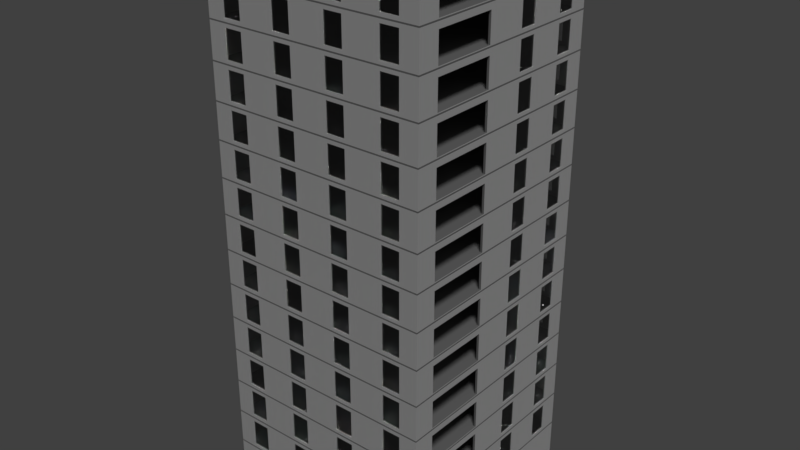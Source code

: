 # Source: simple-block-of-flats.blend  (saved by Blender 2.78.0; exported with 4.5.12 LTS)
import bpy
from mathutils import Matrix  # noqa: F401  (used for matrix-valued properties, if any)

bpy.ops.wm.read_factory_settings(use_empty=True)
scene = bpy.context.scene
scene.name = 'Build Scene'

# ---- collections
col_collection_1 = bpy.data.collections.new('Collection 1'); scene.collection.children.link(col_collection_1)

# ---- materials (node trees are filled in below, after node groups)
mat_wallmaterial_001 = bpy.data.materials.new('WallMaterial.001')
mat_wallmaterial_001.alpha_threshold = 0.0
mat_wallmaterial_001.roughness = 0.5
mat_wallmaterial_001.line_color = (0.0, 0.0, 0.0, 1.0)
mat_floormaterial_002 = bpy.data.materials.new('FloorMaterial.002')
mat_floormaterial_002.alpha_threshold = 0.0
mat_floormaterial_002.diffuse_color = (0.3814, 0.3814, 0.3814, 1.0)
mat_floormaterial_002.roughness = 0.5
mat_floormaterial_003 = bpy.data.materials.new('FloorMaterial.003')
mat_floormaterial_003.alpha_threshold = 0.0
mat_floormaterial_003.diffuse_color = (0.3814, 0.3814, 0.3814, 1.0)
mat_floormaterial_003.roughness = 0.5
mat_glass_001 = bpy.data.materials.new('Glass.001')
mat_glass_001.alpha_threshold = 0.0
mat_glass_001.roughness = 0.5

# ---- material node trees
mat_floormaterial_002.use_nodes = True; mat_floormaterial_002.node_tree.nodes.clear()
_N = mat_floormaterial_002.node_tree.nodes; _L = mat_floormaterial_002.node_tree.links
n0 = _N.new('ShaderNodeOutputMaterial'); n0.name = 'Material Output'; n0.location = (300, 300)
n1 = _N.new('ShaderNodeBsdfDiffuse'); n1.name = 'Diffuse BSDF'; n1.location = (10, 300)
n1.inputs[0].default_value = (0.2592, 0.2592, 0.2592, 1.0)
_L.new(n1.outputs[0], n0.inputs[0])
n0.is_active_output = True
mat_floormaterial_003.use_nodes = True; mat_floormaterial_003.node_tree.nodes.clear()
_N = mat_floormaterial_003.node_tree.nodes; _L = mat_floormaterial_003.node_tree.links
n0 = _N.new('ShaderNodeOutputMaterial'); n0.name = 'Material Output'; n0.location = (300, 300)
n1 = _N.new('ShaderNodeBsdfDiffuse'); n1.name = 'Diffuse BSDF'; n1.location = (10, 300)
n1.inputs[0].default_value = (0.2592, 0.2592, 0.2592, 1.0)
_L.new(n1.outputs[0], n0.inputs[0])
n0.is_active_output = True
mat_glass_001.use_nodes = True; mat_glass_001.node_tree.nodes.clear()
_N = mat_glass_001.node_tree.nodes; _L = mat_glass_001.node_tree.links
n0 = _N.new('ShaderNodeOutputMaterial'); n0.name = 'Material Output'; n0.location = (300, 300)
n1 = _N.new('ShaderNodeBsdfGlass'); n1.name = 'Glass BSDF'; n1.location = (10, 300)
n1.inputs[0].default_value = (0.8, 0.8, 0.8, 1.0)
_L.new(n1.outputs[0], n0.inputs[0])
n0.is_active_output = True

# ---- world
world_world_001 = bpy.data.worlds.new('World.001'); scene.world = world_world_001
world_world_001.use_nodes = True; world_world_001.node_tree.nodes.clear()
_N = world_world_001.node_tree.nodes; _L = world_world_001.node_tree.links
n0 = _N.new('ShaderNodeOutputWorld'); n0.name = 'World Output'; n0.location = (300, 300)
n1 = _N.new('ShaderNodeBackground'); n1.name = 'Background'; n1.location = (10, 300)
n1.inputs[0].default_value = (0.05088, 0.05088, 0.05088, 1.0)
_L.new(n1.outputs[0], n0.inputs[0])
n0.is_active_output = True
world_world_001.color = (0.05088, 0.05088, 0.05088)
world_world_001.use_sun_shadow = False
world_world_001.sun_shadow_jitter_overblur = 0.0
world_world_001.cycles.sampling_method = 'MANUAL'

# ---- lights
light_sun = bpy.data.lights.new('Sun', 'SUN')
light_sun.transmission_factor = 0.0
light_sun.angle = 0.1993
light_sun.energy = 1.0
light_sun.shadow_buffer_clip_start = 0.5
light_sun.shadow_soft_size = 0.1
light_sun.shadow_cascade_max_distance = 1000.0

# ---- meshes
me_cube_018 = bpy.data.meshes.new('Cube.018')
me_cube_018.from_pydata([(-1.0, -1.0, -1.0), (-1.0, -1.0, 1.0), (-1.0, 1.0, -1.0), (-1.0, 1.0, 1.0), (1.0, -1.0, -1.0), (1.0, -1.0, 1.0), (1.0, 1.0, -1.0), (1.0, 1.0, 1.0)], [], [(0, 1, 3, 2), (2, 3, 7, 6), (6, 7, 5, 4), (4, 5, 1, 0), (2, 6, 4, 0), (7, 3, 1, 5)])
me_cube_018.use_remesh_preserve_volume = False
me_cube_018.use_remesh_preserve_attributes = False
me_cube_018.use_mirror_vertex_groups = False
me_cube_018.update()
me_plane_001 = bpy.data.meshes.new('Plane.001')
me_plane_001.from_pydata([(-1.0, 1.726, 0.002308), (1.0, 1.726, 0.002308), (-1.0, -3.274, 0.002308), (-1.0, -3.081, 0.002308), (-1.0, -2.889, 0.002308), (-1.0, -2.697, 0.002308), (-1.0, -2.504, 0.002308), (-1.0, -2.312, 0.002308), (-1.0, -2.12, 0.002308), (-1.0, -1.927, 0.002308), (-1.0, -1.735, 0.002308), (-1.0, -1.543, 0.002308), (-1.0, -1.35, 0.002308), (-1.0, -1.158, 0.002308), (-1.0, -0.9658, 0.002308), (-1.0, -0.7735, 0.002308), (-1.0, -0.5812, 0.002308), (-1.0, -0.3889, 0.002308), (-1.0, -0.1966, 0.002308), (-1.0, -0.004283, 0.002308), (-1.0, 0.188, 0.002308), (-1.0, 0.3803, 0.002308), (-1.0, 0.5726, 0.002308), (-1.0, 0.7649, 0.002308), (-1.0, 0.9573, 0.002308), (-1.0, 1.15, 0.002308), (-1.0, 1.342, 0.002308), (-1.0, 1.534, 0.002308), (1.0, -3.274, 0.002308), (1.0, -3.081, 0.002308), (1.0, -2.889, 0.002308), (1.0, -2.697, 0.002308), (1.0, -2.504, 0.002308), (1.0, -2.312, 0.002308), (1.0, -2.12, 0.002308), (1.0, -1.927, 0.002308), (1.0, -1.735, 0.002308), (1.0, -1.543, 0.002308), (1.0, -1.35, 0.002308), (1.0, -1.158, 0.002308), (1.0, -0.9658, 0.002308), (1.0, -0.7735, 0.002308), (1.0, -0.5812, 0.002308), (1.0, -0.3889, 0.002308), (1.0, -0.1966, 0.002308), (1.0, -0.004283, 0.002308), (1.0, 0.188, 0.002308), (1.0, 0.3803, 0.002308), (1.0, 0.5726, 0.002308), (1.0, 0.7649, 0.002308), (1.0, 0.9573, 0.002308), (1.0, 1.15, 0.002308), (1.0, 1.342, 0.002308), (1.0, 1.534, 0.002308), (-1.0, 1.726, 0.1022), (1.0, 1.726, 0.1022), (-1.0, -3.274, 0.1022), (-1.0, -3.081, 0.1022), (-1.0, -2.889, 0.1022), (-1.0, -2.697, 0.1022), (-1.0, -2.504, 0.1022), (-1.0, -2.312, 0.1022), (-1.0, -2.12, 0.1022), (-1.0, -1.927, 0.1022), (-1.0, -1.735, 0.1022), (-1.0, -1.543, 0.1022), (-1.0, -1.35, 0.1022), (-1.0, -1.158, 0.1022), (-1.0, -0.9658, 0.1022), (-1.0, -0.7735, 0.1022), (-1.0, -0.5812, 0.1022), (-1.0, -0.3889, 0.1022), (-1.0, -0.1966, 0.1022), (-1.0, -0.004283, 0.1022), (-1.0, 0.188, 0.1022), (-1.0, 0.3803, 0.1022), (-1.0, 0.5726, 0.1022), (-1.0, 0.7649, 0.1022), (-1.0, 0.9573, 0.1022), (-1.0, 1.15, 0.1022), (-1.0, 1.342, 0.1022), (-1.0, 1.534, 0.1022), (1.0, -3.274, 0.1022), (1.0, -3.081, 0.1022), (1.0, -2.889, 0.1022), (1.0, -2.697, 0.1022), (1.0, -2.504, 0.1022), (1.0, -2.312, 0.1022), (1.0, -2.12, 0.1022), (1.0, -1.927, 0.1022), (1.0, -1.735, 0.1022), (1.0, -1.543, 0.1022), (1.0, -1.35, 0.1022), (1.0, -1.158, 0.1022), (1.0, -0.9658, 0.1022), (1.0, -0.7735, 0.1022), (1.0, -0.5812, 0.1022), (1.0, -0.3889, 0.1022), (1.0, -0.1966, 0.1022), (1.0, -0.004283, 0.1022), (1.0, 0.188, 0.1022), (1.0, 0.3803, 0.1022), (1.0, 0.5726, 0.1022), (1.0, 0.7649, 0.1022), (1.0, 0.9573, 0.1022), (1.0, 1.15, 0.1022), (1.0, 1.342, 0.1022), (1.0, 1.534, 0.1022), (-1.0, 1.726, 0.2022), (1.0, 1.726, 0.2022), (-1.0, -3.081, 0.2022), (-1.0, -2.889, 0.2022), (-1.0, -2.697, 0.2022), (-1.0, -2.504, 0.2022), (-1.0, -2.312, 0.2022), (-1.0, -2.12, 0.2022), (-1.0, -1.927, 0.2022), (-1.0, -1.735, 0.2022), (-1.0, -1.543, 0.2022), (-1.0, -1.35, 0.2022), (-1.0, -1.158, 0.2022), (-1.0, -0.9658, 0.2022), (-1.0, -0.7735, 0.2022), (-1.0, -0.5812, 0.2022), (-1.0, -0.3889, 0.2022), (-1.0, -0.1966, 0.2022), (-1.0, -0.004283, 0.2022), (-1.0, 0.188, 0.2022), (-1.0, 0.3803, 0.2022), (-1.0, 0.5726, 0.2022), (-1.0, 0.7649, 0.2022), (-1.0, 0.9573, 0.2022), (-1.0, 1.15, 0.2022), (-1.0, 1.342, 0.2022), (-1.0, 1.534, 0.2022), (1.0, -3.081, 0.2022), (1.0, -2.889, 0.2022), (1.0, -2.697, 0.2022), (1.0, -2.504, 0.2022), (1.0, -2.312, 0.2022), (1.0, -2.12, 0.2022), (1.0, -1.927, 0.2022), (1.0, -1.735, 0.2022), (1.0, -1.543, 0.2022), (1.0, -1.35, 0.2022), (1.0, -1.158, 0.2022), (1.0, -0.9658, 0.2022), (1.0, -0.7735, 0.2022), (1.0, -0.5812, 0.2022), (1.0, -0.3889, 0.2022), (1.0, -0.1966, 0.2022), (1.0, -0.004283, 0.2022), (1.0, 0.188, 0.2022), (1.0, 0.3803, 0.2022), (1.0, 0.5726, 0.2022), (1.0, 0.7649, 0.2022), (1.0, 0.9573, 0.2022), (1.0, 1.15, 0.2022), (1.0, 1.342, 0.2022), (1.0, 1.534, 0.2022), (-1.0, 1.726, 0.3022), (1.0, 1.726, 0.3022), (-1.0, -2.889, 0.3022), (-1.0, -2.697, 0.3022), (-1.0, -2.504, 0.3022), (-1.0, -2.312, 0.3022), (-1.0, -2.12, 0.3022), (-1.0, -1.927, 0.3022), (-1.0, -1.735, 0.3022), (-1.0, -1.543, 0.3022), (-1.0, -1.35, 0.3022), (-1.0, -1.158, 0.3022), (-1.0, -0.9658, 0.3022), (-1.0, -0.7735, 0.3022), (-1.0, -0.5812, 0.3022), (-1.0, -0.3889, 0.3022), (-1.0, -0.1966, 0.3022), (-1.0, -0.004283, 0.3022), (-1.0, 0.188, 0.3022), (-1.0, 0.3803, 0.3022), (-1.0, 0.5726, 0.3022), (-1.0, 0.7649, 0.3022), (-1.0, 0.9573, 0.3022), (-1.0, 1.15, 0.3022), (-1.0, 1.342, 0.3022), (-1.0, 1.534, 0.3022), (1.0, -2.889, 0.3022), (1.0, -2.697, 0.3022), (1.0, -2.504, 0.3022), (1.0, -2.312, 0.3022), (1.0, -2.12, 0.3022), (1.0, -1.927, 0.3022), (1.0, -1.735, 0.3022), (1.0, -1.543, 0.3022), (1.0, -1.35, 0.3022), (1.0, -1.158, 0.3022), (1.0, -0.9658, 0.3022), (1.0, -0.7735, 0.3022), (1.0, -0.5812, 0.3022), (1.0, -0.3889, 0.3022), (1.0, -0.1966, 0.3022), (1.0, -0.004283, 0.3022), (1.0, 0.188, 0.3022), (1.0, 0.3803, 0.3022), (1.0, 0.5726, 0.3022), (1.0, 0.7649, 0.3022), (1.0, 0.9573, 0.3022), (1.0, 1.15, 0.3022), (1.0, 1.342, 0.3022), (1.0, 1.534, 0.3022), (-1.0, 1.726, 0.4022), (1.0, 1.726, 0.4022), (-1.0, -2.697, 0.4022), (-1.0, -2.504, 0.4022), (-1.0, -2.312, 0.4022), (-1.0, -2.12, 0.4022), (-1.0, -1.927, 0.4022), (-1.0, -1.735, 0.4022), (-1.0, -1.543, 0.4022), (-1.0, -1.35, 0.4022), (-1.0, -1.158, 0.4022), (-1.0, -0.9658, 0.4022), (-1.0, -0.7735, 0.4022), (-1.0, -0.5812, 0.4022), (-1.0, -0.3889, 0.4022), (-1.0, -0.1966, 0.4022), (-1.0, -0.004283, 0.4022), (-1.0, 0.188, 0.4022), (-1.0, 0.3803, 0.4022), (-1.0, 0.5726, 0.4022), (-1.0, 0.7649, 0.4022), (-1.0, 0.9573, 0.4022), (-1.0, 1.15, 0.4022), (-1.0, 1.342, 0.4022), (-1.0, 1.534, 0.4022), (1.0, -2.697, 0.4022), (1.0, -2.504, 0.4022), (1.0, -2.312, 0.4022), (1.0, -2.12, 0.4022), (1.0, -1.927, 0.4022), (1.0, -1.735, 0.4022), (1.0, -1.543, 0.4022), (1.0, -1.35, 0.4022), (1.0, -1.158, 0.4022), (1.0, -0.9658, 0.4022), (1.0, -0.7735, 0.4022), (1.0, -0.5812, 0.4022), (1.0, -0.3889, 0.4022), (1.0, -0.1966, 0.4022), (1.0, -0.004283, 0.4022), (1.0, 0.188, 0.4022), (1.0, 0.3803, 0.4022), (1.0, 0.5726, 0.4022), (1.0, 0.7649, 0.4022), (1.0, 0.9573, 0.4022), (1.0, 1.15, 0.4022), (1.0, 1.342, 0.4022), (1.0, 1.534, 0.4022), (-1.0, 1.726, 0.5022), (1.0, 1.726, 0.5022), (-1.0, -2.504, 0.5022), (-1.0, -2.312, 0.5022), (-1.0, -2.12, 0.5022), (-1.0, -1.927, 0.5022), (-1.0, -1.735, 0.5022), (-1.0, -1.543, 0.5022), (-1.0, -1.35, 0.5022), (-1.0, -1.158, 0.5022), (-1.0, -0.9658, 0.5022), (-1.0, -0.7735, 0.5022), (-1.0, -0.5812, 0.5022), (-1.0, -0.3889, 0.5022), (-1.0, -0.1966, 0.5022), (-1.0, -0.004283, 0.5022), (-1.0, 0.188, 0.5022), (-1.0, 0.3803, 0.5022), (-1.0, 0.5726, 0.5022), (-1.0, 0.7649, 0.5022), (-1.0, 0.9573, 0.5022), (-1.0, 1.15, 0.5022), (-1.0, 1.342, 0.5022), (-1.0, 1.534, 0.5022), (1.0, -2.504, 0.5022), (1.0, -2.312, 0.5022), (1.0, -2.12, 0.5022), (1.0, -1.927, 0.5022), (1.0, -1.735, 0.5022), (1.0, -1.543, 0.5022), (1.0, -1.35, 0.5022), (1.0, -1.158, 0.5022), (1.0, -0.9658, 0.5022), (1.0, -0.7735, 0.5022), (1.0, -0.5812, 0.5022), (1.0, -0.3889, 0.5022), (1.0, -0.1966, 0.5022), (1.0, -0.004283, 0.5022), (1.0, 0.188, 0.5022), (1.0, 0.3803, 0.5022), (1.0, 0.5726, 0.5022), (1.0, 0.7649, 0.5022), (1.0, 0.9573, 0.5022), (1.0, 1.15, 0.5022), (1.0, 1.342, 0.5022), (1.0, 1.534, 0.5022), (-1.0, 1.726, 0.6022), (1.0, 1.726, 0.6022), (-1.0, -2.312, 0.6022), (-1.0, -2.12, 0.6022), (-1.0, -1.927, 0.6022), (-1.0, -1.735, 0.6022), (-1.0, -1.543, 0.6022), (-1.0, -1.35, 0.6022), (-1.0, -1.158, 0.6022), (-1.0, -0.9658, 0.6022), (-1.0, -0.7735, 0.6022), (-1.0, -0.5812, 0.6022), (-1.0, -0.3889, 0.6022), (-1.0, -0.1966, 0.6022), (-1.0, -0.004283, 0.6022), (-1.0, 0.188, 0.6022), (-1.0, 0.3803, 0.6022), (-1.0, 0.5726, 0.6022), (-1.0, 0.7649, 0.6022), (-1.0, 0.9573, 0.6022), (-1.0, 1.15, 0.6022), (-1.0, 1.342, 0.6022), (-1.0, 1.534, 0.6022), (1.0, -2.312, 0.6022), (1.0, -2.12, 0.6022), (1.0, -1.927, 0.6022), (1.0, -1.735, 0.6022), (1.0, -1.543, 0.6022), (1.0, -1.35, 0.6022), (1.0, -1.158, 0.6022), (1.0, -0.9658, 0.6022), (1.0, -0.7735, 0.6022), (1.0, -0.5812, 0.6022), (1.0, -0.3889, 0.6022), (1.0, -0.1966, 0.6022), (1.0, -0.004283, 0.6022), (1.0, 0.188, 0.6022), (1.0, 0.3803, 0.6022), (1.0, 0.5726, 0.6022), (1.0, 0.7649, 0.6022), (1.0, 0.9573, 0.6022), (1.0, 1.15, 0.6022), (1.0, 1.342, 0.6022), (1.0, 1.534, 0.6022), (-1.0, 1.726, 0.7022), (1.0, 1.726, 0.7022), (-1.0, -2.12, 0.7022), (-1.0, -1.927, 0.7022), (-1.0, -1.735, 0.7022), (-1.0, -1.543, 0.7022), (-1.0, -1.35, 0.7022), (-1.0, -1.158, 0.7022), (-1.0, -0.9658, 0.7022), (-1.0, -0.7735, 0.7022), (-1.0, -0.5812, 0.7022), (-1.0, -0.3889, 0.7022), (-1.0, -0.1966, 0.7022), (-1.0, -0.004283, 0.7022), (-1.0, 0.188, 0.7022), (-1.0, 0.3803, 0.7022), (-1.0, 0.5726, 0.7022), (-1.0, 0.7649, 0.7022), (-1.0, 0.9573, 0.7022), (-1.0, 1.15, 0.7022), (-1.0, 1.342, 0.7022), (-1.0, 1.534, 0.7022), (1.0, -2.12, 0.7022), (1.0, -1.927, 0.7022), (1.0, -1.735, 0.7022), (1.0, -1.543, 0.7022), (1.0, -1.35, 0.7022), (1.0, -1.158, 0.7022), (1.0, -0.9658, 0.7022), (1.0, -0.7735, 0.7022), (1.0, -0.5812, 0.7022), (1.0, -0.3889, 0.7022), (1.0, -0.1966, 0.7022), (1.0, -0.004283, 0.7022), (1.0, 0.188, 0.7022), (1.0, 0.3803, 0.7022), (1.0, 0.5726, 0.7022), (1.0, 0.7649, 0.7022), (1.0, 0.9573, 0.7022), (1.0, 1.15, 0.7022), (1.0, 1.342, 0.7022), (1.0, 1.534, 0.7022), (-1.0, 1.726, 0.8022), (1.0, 1.726, 0.8022), (-1.0, -1.927, 0.8022), (-1.0, -1.735, 0.8022), (-1.0, -1.543, 0.8022), (-1.0, -1.35, 0.8022), (-1.0, -1.158, 0.8022), (-1.0, -0.9658, 0.8022), (-1.0, -0.7735, 0.8022), (-1.0, -0.5812, 0.8022), (-1.0, -0.3889, 0.8022), (-1.0, -0.1966, 0.8022), (-1.0, -0.004283, 0.8022), (-1.0, 0.188, 0.8022), (-1.0, 0.3803, 0.8022), (-1.0, 0.5726, 0.8022), (-1.0, 0.7649, 0.8022), (-1.0, 0.9573, 0.8022), (-1.0, 1.15, 0.8022), (-1.0, 1.342, 0.8022), (-1.0, 1.534, 0.8022), (1.0, -1.927, 0.8022), (1.0, -1.735, 0.8022), (1.0, -1.543, 0.8022), (1.0, -1.35, 0.8022), (1.0, -1.158, 0.8022), (1.0, -0.9658, 0.8022), (1.0, -0.7735, 0.8022), (1.0, -0.5812, 0.8022), (1.0, -0.3889, 0.8022), (1.0, -0.1966, 0.8022), (1.0, -0.004283, 0.8022), (1.0, 0.188, 0.8022), (1.0, 0.3803, 0.8022), (1.0, 0.5726, 0.8022), (1.0, 0.7649, 0.8022), (1.0, 0.9573, 0.8022), (1.0, 1.15, 0.8022), (1.0, 1.342, 0.8022), (1.0, 1.534, 0.8022), (-1.0, 1.726, 0.9022), (1.0, 1.726, 0.9022), (-1.0, -1.735, 0.9022), (-1.0, -1.543, 0.9022), (-1.0, -1.35, 0.9022), (-1.0, -1.158, 0.9022), (-1.0, -0.9658, 0.9022), (-1.0, -0.7735, 0.9022), (-1.0, -0.5812, 0.9022), (-1.0, -0.3889, 0.9022), (-1.0, -0.1966, 0.9022), (-1.0, -0.004283, 0.9022), (-1.0, 0.188, 0.9022), (-1.0, 0.3803, 0.9022), (-1.0, 0.5726, 0.9022), (-1.0, 0.7649, 0.9022), (-1.0, 0.9573, 0.9022), (-1.0, 1.15, 0.9022), (-1.0, 1.342, 0.9022), (-1.0, 1.534, 0.9022), (1.0, -1.735, 0.9022), (1.0, -1.543, 0.9022), (1.0, -1.35, 0.9022), (1.0, -1.158, 0.9022), (1.0, -0.9658, 0.9022), (1.0, -0.7735, 0.9022), (1.0, -0.5812, 0.9022), (1.0, -0.3889, 0.9022), (1.0, -0.1966, 0.9022), (1.0, -0.004283, 0.9022), (1.0, 0.188, 0.9022), (1.0, 0.3803, 0.9022), (1.0, 0.5726, 0.9022), (1.0, 0.7649, 0.9022), (1.0, 0.9573, 0.9022), (1.0, 1.15, 0.9022), (1.0, 1.342, 0.9022), (1.0, 1.534, 0.9022), (-1.0, 1.726, 1.002), (1.0, 1.726, 1.002), (-1.0, -1.543, 1.002), (-1.0, -1.35, 1.002), (-1.0, -1.158, 1.002), (-1.0, -0.9658, 1.002), (-1.0, -0.7735, 1.002), (-1.0, -0.5812, 1.002), (-1.0, -0.3889, 1.002), (-1.0, -0.1966, 1.002), (-1.0, -0.004283, 1.002), (-1.0, 0.188, 1.002), (-1.0, 0.3803, 1.002), (-1.0, 0.5726, 1.002), (-1.0, 0.7649, 1.002), (-1.0, 0.9573, 1.002), (-1.0, 1.15, 1.002), (-1.0, 1.342, 1.002), (-1.0, 1.534, 1.002), (1.0, -1.543, 1.002), (1.0, -1.35, 1.002), (1.0, -1.158, 1.002), (1.0, -0.9658, 1.002), (1.0, -0.7735, 1.002), (1.0, -0.5812, 1.002), (1.0, -0.3889, 1.002), (1.0, -0.1966, 1.002), (1.0, -0.004283, 1.002), (1.0, 0.188, 1.002), (1.0, 0.3803, 1.002), (1.0, 0.5726, 1.002), (1.0, 0.7649, 1.002), (1.0, 0.9573, 1.002), (1.0, 1.15, 1.002), (1.0, 1.342, 1.002), (1.0, 1.534, 1.002), (-1.0, 1.726, 1.102), (1.0, 1.726, 1.102), (-1.0, -1.35, 1.102), (-1.0, -1.158, 1.102), (-1.0, -0.9658, 1.102), (-1.0, -0.7735, 1.102), (-1.0, -0.5812, 1.102), (-1.0, -0.3889, 1.102), (-1.0, -0.1966, 1.102), (-1.0, -0.004283, 1.102), (-1.0, 0.188, 1.102), (-1.0, 0.3803, 1.102), (-1.0, 0.5726, 1.102), (-1.0, 0.7649, 1.102), (-1.0, 0.9573, 1.102), (-1.0, 1.15, 1.102), (-1.0, 1.342, 1.102), (-1.0, 1.534, 1.102), (1.0, -1.35, 1.102), (1.0, -1.158, 1.102), (1.0, -0.9658, 1.102), (1.0, -0.7735, 1.102), (1.0, -0.5812, 1.102), (1.0, -0.3889, 1.102), (1.0, -0.1966, 1.102), (1.0, -0.004283, 1.102), (1.0, 0.188, 1.102), (1.0, 0.3803, 1.102), (1.0, 0.5726, 1.102), (1.0, 0.7649, 1.102), (1.0, 0.9573, 1.102), (1.0, 1.15, 1.102), (1.0, 1.342, 1.102), (1.0, 1.534, 1.102), (-1.0, 1.726, 1.202), (1.0, 1.726, 1.202), (-1.0, -1.158, 1.202), (-1.0, -0.9658, 1.202), (-1.0, -0.7735, 1.202), (-1.0, -0.5812, 1.202), (-1.0, -0.3889, 1.202), (-1.0, -0.1966, 1.202), (-1.0, -0.004283, 1.202), (-1.0, 0.188, 1.202), (-1.0, 0.3803, 1.202), (-1.0, 0.5726, 1.202), (-1.0, 0.7649, 1.202), (-1.0, 0.9573, 1.202), (-1.0, 1.15, 1.202), (-1.0, 1.342, 1.202), (-1.0, 1.534, 1.202), (1.0, -1.158, 1.202), (1.0, -0.9658, 1.202), (1.0, -0.7735, 1.202), (1.0, -0.5812, 1.202), (1.0, -0.3889, 1.202), (1.0, -0.1966, 1.202), (1.0, -0.004283, 1.202), (1.0, 0.188, 1.202), (1.0, 0.3803, 1.202), (1.0, 0.5726, 1.202), (1.0, 0.7649, 1.202), (1.0, 0.9573, 1.202), (1.0, 1.15, 1.202), (1.0, 1.342, 1.202), (1.0, 1.534, 1.202), (-1.0, 1.726, 1.302), (1.0, 1.726, 1.302), (-1.0, -0.9658, 1.302), (-1.0, -0.7735, 1.302), (-1.0, -0.5812, 1.302), (-1.0, -0.3889, 1.302), (-1.0, -0.1966, 1.302), (-1.0, -0.004283, 1.302), (-1.0, 0.188, 1.302), (-1.0, 0.3803, 1.302), (-1.0, 0.5726, 1.302), (-1.0, 0.7649, 1.302), (-1.0, 0.9573, 1.302), (-1.0, 1.15, 1.302), (-1.0, 1.342, 1.302), (-1.0, 1.534, 1.302), (1.0, -0.9658, 1.302), (1.0, -0.7735, 1.302), (1.0, -0.5812, 1.302), (1.0, -0.3889, 1.302), (1.0, -0.1966, 1.302), (1.0, -0.004283, 1.302), (1.0, 0.188, 1.302), (1.0, 0.3803, 1.302), (1.0, 0.5726, 1.302), (1.0, 0.7649, 1.302), (1.0, 0.9573, 1.302), (1.0, 1.15, 1.302), (1.0, 1.342, 1.302), (1.0, 1.534, 1.302), (-1.0, 1.726, 1.402), (1.0, 1.726, 1.402), (-1.0, -0.7735, 1.402), (-1.0, -0.5812, 1.402), (-1.0, -0.3889, 1.402), (-1.0, -0.1966, 1.402), (-1.0, -0.004283, 1.402), (-1.0, 0.188, 1.402), (-1.0, 0.3803, 1.402), (-1.0, 0.5726, 1.402), (-1.0, 0.7649, 1.402), (-1.0, 0.9573, 1.402), (-1.0, 1.15, 1.402), (-1.0, 1.342, 1.402), (-1.0, 1.534, 1.402), (1.0, -0.7735, 1.402), (1.0, -0.5812, 1.402), (1.0, -0.3889, 1.402), (1.0, -0.1966, 1.402), (1.0, -0.004283, 1.402), (1.0, 0.188, 1.402), (1.0, 0.3803, 1.402), (1.0, 0.5726, 1.402), (1.0, 0.7649, 1.402), (1.0, 0.9573, 1.402), (1.0, 1.15, 1.402), (1.0, 1.342, 1.402), (1.0, 1.534, 1.402), (-1.0, 1.726, 1.502), (1.0, 1.726, 1.502), (-1.0, -0.5812, 1.502), (-1.0, -0.3889, 1.502), (-1.0, -0.1966, 1.502), (-1.0, -0.004283, 1.502), (-1.0, 0.188, 1.502), (-1.0, 0.3803, 1.502), (-1.0, 0.5726, 1.502), (-1.0, 0.7649, 1.502), (-1.0, 0.9573, 1.502), (-1.0, 1.15, 1.502), (-1.0, 1.342, 1.502), (-1.0, 1.534, 1.502), (1.0, -0.5812, 1.502), (1.0, -0.3889, 1.502), (1.0, -0.1966, 1.502), (1.0, -0.004283, 1.502), (1.0, 0.188, 1.502), (1.0, 0.3803, 1.502), (1.0, 0.5726, 1.502), (1.0, 0.7649, 1.502), (1.0, 0.9573, 1.502), (1.0, 1.15, 1.502), (1.0, 1.342, 1.502), (1.0, 1.534, 1.502), (-1.0, 1.726, 1.602), (1.0, 1.726, 1.602), (-1.0, -0.3889, 1.602), (-1.0, -0.1966, 1.602), (-1.0, -0.004283, 1.602), (-1.0, 0.188, 1.602), (-1.0, 0.3803, 1.602), (-1.0, 0.5726, 1.602), (-1.0, 0.7649, 1.602), (-1.0, 0.9573, 1.602), (-1.0, 1.15, 1.602), (-1.0, 1.342, 1.602), (-1.0, 1.534, 1.602), (1.0, -0.3889, 1.602), (1.0, -0.1966, 1.602), (1.0, -0.004283, 1.602), (1.0, 0.188, 1.602), (1.0, 0.3803, 1.602), (1.0, 0.5726, 1.602), (1.0, 0.7649, 1.602), (1.0, 0.9573, 1.602), (1.0, 1.15, 1.602), (1.0, 1.342, 1.602), (1.0, 1.534, 1.602), (-1.0, 1.726, 1.702), (1.0, 1.726, 1.702), (-1.0, -0.1966, 1.702), (-1.0, -0.004283, 1.702), (-1.0, 0.188, 1.702), (-1.0, 0.3803, 1.702), (-1.0, 0.5726, 1.702), (-1.0, 0.7649, 1.702), (-1.0, 0.9573, 1.702), (-1.0, 1.15, 1.702), (-1.0, 1.342, 1.702), (-1.0, 1.534, 1.702), (1.0, -0.1966, 1.702), (1.0, -0.004283, 1.702), (1.0, 0.188, 1.702), (1.0, 0.3803, 1.702), (1.0, 0.5726, 1.702), (1.0, 0.7649, 1.702), (1.0, 0.9573, 1.702), (1.0, 1.15, 1.702), (1.0, 1.342, 1.702), (1.0, 1.534, 1.702), (-1.0, 1.726, 1.802), (1.0, 1.726, 1.802), (-1.0, -0.004283, 1.802), (-1.0, 0.188, 1.802), (-1.0, 0.3803, 1.802), (-1.0, 0.5726, 1.802), (-1.0, 0.7649, 1.802), (-1.0, 0.9573, 1.802), (-1.0, 1.15, 1.802), (-1.0, 1.342, 1.802), (-1.0, 1.534, 1.802), (1.0, -0.004283, 1.802), (1.0, 0.188, 1.802), (1.0, 0.3803, 1.802), (1.0, 0.5726, 1.802), (1.0, 0.7649, 1.802), (1.0, 0.9573, 1.802), (1.0, 1.15, 1.802), (1.0, 1.342, 1.802), (1.0, 1.534, 1.802), (-1.0, 1.726, 1.902), (1.0, 1.726, 1.902), (-1.0, 0.188, 1.902), (-1.0, 0.3803, 1.902), (-1.0, 0.5726, 1.902), (-1.0, 0.7649, 1.902), (-1.0, 0.9573, 1.902), (-1.0, 1.15, 1.902), (-1.0, 1.342, 1.902), (-1.0, 1.534, 1.902), (1.0, 0.188, 1.902), (1.0, 0.3803, 1.902), (1.0, 0.5726, 1.902), (1.0, 0.7649, 1.902), (1.0, 0.9573, 1.902), (1.0, 1.15, 1.902), (1.0, 1.342, 1.902), (1.0, 1.534, 1.902), (-1.0, 1.726, 2.002), (1.0, 1.726, 2.002), (-1.0, 0.3803, 2.002), (-1.0, 0.5726, 2.002), (-1.0, 0.7649, 2.002), (-1.0, 0.9573, 2.002), (-1.0, 1.15, 2.002), (-1.0, 1.342, 2.002), (-1.0, 1.534, 2.002), (1.0, 0.3803, 2.002), (1.0, 0.5726, 2.002), (1.0, 0.7649, 2.002), (1.0, 0.9573, 2.002), (1.0, 1.15, 2.002), (1.0, 1.342, 2.002), (1.0, 1.534, 2.002), (-1.0, 1.726, 2.102), (1.0, 1.726, 2.102), (-1.0, 0.5726, 2.102), (-1.0, 0.7649, 2.102), (-1.0, 0.9573, 2.102), (-1.0, 1.15, 2.102), (-1.0, 1.342, 2.102), (-1.0, 1.534, 2.102), (1.0, 0.5726, 2.102), (1.0, 0.7649, 2.102), (1.0, 0.9573, 2.102), (1.0, 1.15, 2.102), (1.0, 1.342, 2.102), (1.0, 1.534, 2.102), (-1.0, 1.726, 2.202), (1.0, 1.726, 2.202), (-1.0, 0.7649, 2.202), (-1.0, 0.9573, 2.202), (-1.0, 1.15, 2.202), (-1.0, 1.342, 2.202), (-1.0, 1.534, 2.202), (1.0, 0.7649, 2.202), (1.0, 0.9573, 2.202), (1.0, 1.15, 2.202), (1.0, 1.342, 2.202), (1.0, 1.534, 2.202), (-1.0, 1.726, 2.302), (1.0, 1.726, 2.302), (-1.0, 0.9573, 2.302), (-1.0, 1.15, 2.302), (-1.0, 1.342, 2.302), (-1.0, 1.534, 2.302), (1.0, 0.9573, 2.302), (1.0, 1.15, 2.302), (1.0, 1.342, 2.302), (1.0, 1.534, 2.302), (-1.0, 1.726, 2.402), (1.0, 1.726, 2.402), (-1.0, 1.15, 2.402), (-1.0, 1.342, 2.402), (-1.0, 1.534, 2.402), (1.0, 1.15, 2.402), (1.0, 1.342, 2.402), (1.0, 1.534, 2.402), (-1.0, 1.726, 2.502), (1.0, 1.726, 2.502), (-1.0, 1.342, 2.502), (-1.0, 1.534, 2.502), (1.0, 1.342, 2.502), (1.0, 1.534, 2.502), (-1.0, 1.726, 2.6), (1.0, 1.726, 2.6), (-1.0, 1.534, 2.6), (1.0, 1.534, 2.6), (-1.0, 3.13, 8.053e-05), (1.0, 3.13, 8.053e-05), (-1.0, 3.13, 2.6), (1.0, 3.13, 2.6)], [], [(0, 1, 53, 52, 51, 50, 49, 48, 47, 46, 45, 44, 43, 42, 41, 40, 39, 38, 37, 36, 35, 34, 33, 32, 31, 30, 29, 28, 2, 3, 4, 5, 6, 7, 8, 9, 10, 11, 12, 13, 14, 15, 16, 17, 18, 19, 20, 21, 22, 23, 24, 25, 26, 27), (15, 69, 70, 16), (42, 96, 95, 41), (14, 68, 69, 15), (41, 95, 94, 40), (13, 67, 68, 14), (40, 94, 93, 39), (12, 66, 67, 13), (39, 93, 92, 38), (11, 65, 66, 12), (38, 92, 91, 37), (10, 64, 65, 11), (37, 91, 90, 36), (9, 63, 64, 10), (36, 90, 89, 35), (8, 62, 63, 9), (35, 89, 88, 34), (7, 61, 62, 8), (34, 88, 87, 33), (6, 60, 61, 7), (33, 87, 86, 32), (5, 59, 60, 6), (32, 86, 85, 31), (4, 58, 59, 5), (31, 85, 84, 30), (3, 57, 58, 4), (30, 84, 83, 29), (68, 121, 122, 69), (96, 148, 147, 95), (67, 120, 121, 68), (95, 147, 146, 94), (66, 119, 120, 67), (94, 146, 145, 93), (65, 118, 119, 66), (93, 145, 144, 92), (64, 117, 118, 65), (92, 144, 143, 91), (63, 116, 117, 64), (91, 143, 142, 90), (62, 115, 116, 63), (90, 142, 141, 89), (61, 114, 115, 62), (89, 141, 140, 88), (60, 113, 114, 61), (88, 140, 139, 87), (59, 112, 113, 60), (87, 139, 138, 86), (58, 111, 112, 59), (86, 138, 137, 85), (57, 110, 111, 58), (85, 137, 136, 84), (84, 136, 135, 83), (57, 56, 82, 83), (43, 97, 96, 42), (16, 70, 71, 17), (44, 98, 97, 43), (17, 71, 72, 18), (45, 99, 98, 44), (18, 72, 73, 19), (46, 100, 99, 45), (19, 73, 74, 20), (47, 101, 100, 46), (20, 74, 75, 21), (48, 102, 101, 47), (21, 75, 76, 22), (49, 103, 102, 48), (22, 76, 77, 23), (50, 104, 103, 49), (23, 77, 78, 24), (27, 81, 54, 0), (51, 105, 104, 50), (24, 78, 79, 25), (0, 54, 55, 1), (52, 106, 105, 51), (25, 79, 80, 26), (28, 82, 56, 2), (53, 107, 106, 52), (26, 80, 81, 27), (1, 55, 107, 53), (29, 83, 82, 28), (2, 56, 57, 3), (139, 189, 188, 138), (152, 202, 201, 151), (123, 174, 175, 124), (138, 188, 187, 137), (109, 161, 209, 159), (151, 201, 200, 150), (122, 173, 174, 123), (137, 187, 186, 136), (108, 160, 161, 109), (150, 200, 199, 149), (121, 172, 173, 122), (134, 185, 160, 108), (149, 199, 198, 148), (120, 171, 172, 121), (133, 184, 185, 134), (148, 198, 197, 147), (119, 170, 171, 120), (132, 183, 184, 133), (147, 197, 196, 146), (118, 169, 170, 119), (131, 182, 183, 132), (146, 196, 195, 145), (117, 168, 169, 118), (159, 209, 208, 158), (111, 110, 135, 136), (97, 149, 148, 96), (69, 122, 123, 70), (98, 150, 149, 97), (70, 123, 124, 71), (99, 151, 150, 98), (71, 124, 125, 72), (100, 152, 151, 99), (72, 125, 126, 73), (101, 153, 152, 100), (73, 126, 127, 74), (102, 154, 153, 101), (74, 127, 128, 75), (103, 155, 154, 102), (75, 128, 129, 76), (104, 156, 155, 103), (76, 129, 130, 77), (105, 157, 156, 104), (77, 130, 131, 78), (83, 135, 110, 57), (106, 158, 157, 105), (78, 131, 132, 79), (107, 159, 158, 106), (79, 132, 133, 80), (81, 134, 108, 54), (80, 133, 134, 81), (54, 108, 109, 55), (55, 109, 159, 107), (164, 213, 214, 165), (206, 254, 253, 205), (177, 226, 227, 178), (192, 240, 239, 191), (163, 212, 213, 164), (187, 235, 212, 163), (205, 253, 252, 204), (176, 225, 226, 177), (191, 239, 238, 190), (204, 252, 251, 203), (175, 224, 225, 176), (190, 238, 237, 189), (161, 211, 257, 209), (203, 251, 250, 202), (174, 223, 224, 175), (189, 237, 236, 188), (160, 210, 211, 161), (202, 250, 249, 201), (173, 222, 223, 174), (188, 236, 235, 187), (185, 234, 210, 160), (201, 249, 248, 200), (172, 221, 222, 173), (163, 162, 186, 187), (124, 175, 176, 125), (153, 203, 202, 152), (111, 162, 163, 112), (140, 190, 189, 139), (125, 176, 177, 126), (154, 204, 203, 153), (112, 163, 164, 113), (141, 191, 190, 140), (126, 177, 178, 127), (155, 205, 204, 154), (113, 164, 165, 114), (142, 192, 191, 141), (127, 178, 179, 128), (156, 206, 205, 155), (136, 186, 162, 111), (114, 165, 166, 115), (143, 193, 192, 142), (128, 179, 180, 129), (157, 207, 206, 156), (115, 166, 167, 116), (144, 194, 193, 143), (129, 180, 181, 130), (158, 208, 207, 157), (116, 167, 168, 117), (145, 195, 194, 144), (130, 181, 182, 131), (223, 270, 271, 224), (238, 284, 283, 237), (234, 281, 258, 210), (251, 297, 296, 250), (222, 269, 270, 223), (237, 283, 282, 236), (250, 296, 295, 249), (221, 268, 269, 222), (249, 295, 294, 248), (220, 267, 268, 221), (233, 280, 281, 234), (248, 294, 293, 247), (219, 266, 267, 220), (232, 279, 280, 233), (247, 293, 292, 246), (218, 265, 266, 219), (231, 278, 279, 232), (246, 292, 291, 245), (217, 264, 265, 218), (230, 277, 278, 231), (245, 291, 290, 244), (216, 263, 264, 217), (213, 212, 235, 236), (193, 241, 240, 192), (178, 227, 228, 179), (207, 255, 254, 206), (165, 214, 215, 166), (194, 242, 241, 193), (179, 228, 229, 180), (208, 256, 255, 207), (166, 215, 216, 167), (195, 243, 242, 194), (180, 229, 230, 181), (209, 257, 256, 208), (167, 216, 217, 168), (196, 244, 243, 195), (181, 230, 231, 182), (168, 217, 218, 169), (197, 245, 244, 196), (182, 231, 232, 183), (169, 218, 219, 170), (198, 246, 245, 197), (183, 232, 233, 184), (170, 219, 220, 171), (199, 247, 246, 198), (184, 233, 234, 185), (171, 220, 221, 172), (200, 248, 247, 199), (283, 327, 306, 261), (297, 341, 340, 296), (268, 313, 314, 269), (296, 340, 339, 295), (267, 312, 313, 268), (280, 325, 326, 281), (295, 339, 338, 294), (266, 311, 312, 267), (279, 324, 325, 280), (294, 338, 337, 293), (265, 310, 311, 266), (278, 323, 324, 279), (293, 337, 336, 292), (264, 309, 310, 265), (277, 322, 323, 278), (292, 336, 335, 291), (263, 308, 309, 264), (276, 321, 322, 277), (291, 335, 334, 290), (262, 307, 308, 263), (275, 320, 321, 276), (261, 260, 282, 283), (252, 298, 297, 251), (236, 282, 260, 213), (210, 258, 259, 211), (239, 285, 284, 238), (224, 271, 272, 225), (253, 299, 298, 252), (211, 259, 303, 257), (240, 286, 285, 239), (225, 272, 273, 226), (254, 300, 299, 253), (241, 287, 286, 240), (226, 273, 274, 227), (255, 301, 300, 254), (213, 260, 261, 214), (242, 288, 287, 241), (227, 274, 275, 228), (256, 302, 301, 255), (214, 261, 262, 215), (243, 289, 288, 242), (228, 275, 276, 229), (257, 303, 302, 256), (215, 262, 263, 216), (244, 290, 289, 243), (229, 276, 277, 230), (316, 359, 360, 317), (331, 373, 372, 330), (344, 386, 385, 343), (315, 358, 359, 316), (330, 372, 371, 329), (343, 385, 384, 342), (314, 357, 358, 315), (329, 371, 370, 328), (342, 384, 383, 341), (313, 356, 357, 314), (341, 383, 382, 340), (312, 355, 356, 313), (325, 368, 369, 326), (328, 370, 350, 307), (340, 382, 381, 339), (311, 354, 355, 312), (324, 367, 368, 325), (339, 381, 380, 338), (310, 353, 354, 311), (323, 366, 367, 324), (307, 306, 327, 328), (284, 328, 327, 283), (269, 314, 315, 270), (298, 342, 341, 297), (285, 329, 328, 284), (270, 315, 316, 271), (299, 343, 342, 298), (281, 326, 304, 258), (286, 330, 329, 285), (271, 316, 317, 272), (300, 344, 343, 299), (258, 304, 305, 259), (287, 331, 330, 286), (272, 317, 318, 273), (301, 345, 344, 300), (259, 305, 347, 303), (288, 332, 331, 287), (273, 318, 319, 274), (302, 346, 345, 301), (289, 333, 332, 288), (274, 319, 320, 275), (303, 347, 346, 302), (261, 306, 307, 262), (290, 334, 333, 289), (352, 393, 394, 353), (365, 406, 407, 366), (380, 420, 419, 379), (351, 392, 393, 352), (364, 405, 406, 365), (379, 419, 418, 378), (363, 404, 405, 364), (378, 418, 417, 377), (349, 391, 429, 389), (362, 403, 404, 363), (377, 417, 416, 376), (348, 390, 391, 349), (361, 402, 403, 362), (376, 416, 415, 375), (369, 410, 390, 348), (389, 429, 428, 388), (360, 401, 402, 361), (375, 415, 414, 374), (388, 428, 427, 387), (351, 350, 370, 371), (345, 387, 386, 344), (326, 369, 348, 304), (332, 374, 373, 331), (317, 360, 361, 318), (346, 388, 387, 345), (304, 348, 349, 305), (333, 375, 374, 332), (318, 361, 362, 319), (347, 389, 388, 346), (305, 349, 389, 347), (334, 376, 375, 333), (319, 362, 363, 320), (335, 377, 376, 334), (320, 363, 364, 321), (307, 350, 351, 308), (336, 378, 377, 335), (321, 364, 365, 322), (308, 351, 352, 309), (337, 379, 378, 336), (322, 365, 366, 323), (309, 352, 353, 310), (338, 380, 379, 337), (419, 457, 456, 418), (390, 430, 431, 391), (403, 442, 443, 404), (418, 456, 455, 417), (410, 449, 430, 390), (402, 441, 442, 403), (417, 455, 454, 416), (401, 440, 441, 402), (416, 454, 453, 415), (429, 467, 466, 428), (400, 439, 440, 401), (415, 453, 452, 414), (428, 466, 465, 427), (399, 438, 439, 400), (414, 452, 451, 413), (427, 465, 464, 426), (398, 437, 438, 399), (413, 451, 450, 412), (393, 392, 411, 412), (381, 421, 420, 380), (371, 411, 392, 351), (366, 407, 408, 367), (353, 394, 395, 354), (382, 422, 421, 381), (367, 408, 409, 368), (354, 395, 396, 355), (383, 423, 422, 382), (368, 409, 410, 369), (355, 396, 397, 356), (384, 424, 423, 383), (356, 397, 398, 357), (385, 425, 424, 384), (372, 412, 411, 371), (357, 398, 399, 358), (386, 426, 425, 385), (373, 413, 412, 372), (358, 399, 400, 359), (387, 427, 426, 386), (374, 414, 413, 373), (359, 400, 401, 360), (444, 481, 482, 445), (459, 495, 494, 458), (430, 468, 469, 431), (443, 480, 481, 444), (458, 494, 493, 457), (449, 486, 468, 430), (442, 479, 480, 443), (451, 487, 470, 433), (457, 493, 492, 456), (441, 478, 479, 442), (456, 492, 491, 455), (440, 477, 478, 441), (455, 491, 490, 454), (439, 476, 477, 440), (454, 490, 489, 453), (467, 503, 502, 466), (438, 475, 476, 439), (433, 432, 450, 451), (404, 443, 444, 405), (391, 431, 467, 429), (420, 458, 457, 419), (412, 450, 432, 393), (405, 444, 445, 406), (421, 459, 458, 420), (406, 445, 446, 407), (393, 432, 433, 394), (422, 460, 459, 421), (407, 446, 447, 408), (394, 433, 434, 395), (423, 461, 460, 422), (408, 447, 448, 409), (395, 434, 435, 396), (424, 462, 461, 423), (409, 448, 449, 410), (396, 435, 436, 397), (425, 463, 462, 424), (397, 436, 437, 398), (426, 464, 463, 425), (501, 535, 534, 500), (472, 507, 508, 473), (485, 520, 521, 486), (500, 534, 533, 499), (471, 506, 507, 472), (484, 519, 520, 485), (499, 533, 532, 498), (483, 518, 519, 484), (498, 532, 531, 497), (469, 505, 537, 503), (482, 517, 518, 483), (497, 531, 530, 496), (468, 504, 505, 469), (481, 516, 517, 482), (496, 530, 529, 495), (486, 521, 504, 468), (471, 470, 487, 488), (431, 469, 503, 467), (460, 496, 495, 459), (445, 482, 483, 446), (461, 497, 496, 460), (446, 483, 484, 447), (433, 470, 471, 434), (462, 498, 497, 461), (447, 484, 485, 448), (434, 471, 472, 435), (463, 499, 498, 462), (448, 485, 486, 449), (435, 472, 473, 436), (464, 500, 499, 463), (436, 473, 474, 437), (465, 501, 500, 464), (452, 488, 487, 451), (437, 474, 475, 438), (466, 502, 501, 465), (453, 489, 488, 452), (533, 565, 564, 532), (504, 538, 539, 505), (517, 550, 551, 518), (532, 564, 563, 531), (521, 554, 538, 504), (516, 549, 550, 517), (531, 563, 562, 530), (515, 548, 549, 516), (530, 562, 561, 529), (514, 547, 548, 515), (529, 561, 560, 528), (513, 546, 547, 514), (528, 560, 559, 527), (512, 545, 546, 513), (527, 559, 558, 526), (507, 506, 522, 523), (473, 508, 509, 474), (502, 536, 535, 501), (489, 523, 522, 488), (474, 509, 510, 475), (503, 537, 536, 502), (490, 524, 523, 489), (475, 510, 511, 476), (491, 525, 524, 490), (476, 511, 512, 477), (492, 526, 525, 491), (488, 522, 506, 471), (477, 512, 513, 478), (493, 527, 526, 492), (478, 513, 514, 479), (494, 528, 527, 493), (479, 514, 515, 480), (495, 529, 528, 494), (480, 515, 516, 481), (566, 596, 595, 565), (554, 585, 570, 538), (550, 581, 582, 551), (565, 595, 594, 564), (549, 580, 581, 550), (564, 594, 593, 563), (548, 579, 580, 549), (563, 593, 592, 562), (547, 578, 579, 548), (562, 592, 591, 561), (546, 577, 578, 547), (561, 591, 590, 560), (545, 576, 577, 546), (560, 590, 589, 559), (541, 540, 555, 556), (518, 551, 552, 519), (505, 539, 569, 537), (534, 566, 565, 533), (519, 552, 553, 520), (535, 567, 566, 534), (520, 553, 554, 521), (507, 540, 541, 508), (536, 568, 567, 535), (508, 541, 542, 509), (537, 569, 568, 536), (524, 556, 555, 523), (509, 542, 543, 510), (525, 557, 556, 524), (523, 555, 540, 507), (510, 543, 544, 511), (526, 558, 557, 525), (511, 544, 545, 512), (584, 613, 614, 585), (599, 627, 626, 598), (570, 600, 601, 571), (587, 615, 602, 573), (583, 612, 613, 584), (598, 626, 625, 597), (585, 614, 600, 570), (582, 611, 612, 583), (597, 625, 624, 596), (581, 610, 611, 582), (596, 624, 623, 595), (580, 609, 610, 581), (595, 623, 622, 594), (573, 572, 586, 587), (551, 582, 583, 552), (538, 570, 571, 539), (567, 597, 596, 566), (552, 583, 584, 553), (539, 571, 599, 569), (568, 598, 597, 567), (553, 584, 585, 554), (569, 599, 598, 568), (556, 586, 572, 541), (541, 572, 573, 542), (557, 587, 586, 556), (542, 573, 574, 543), (558, 588, 587, 557), (543, 574, 575, 544), (559, 589, 588, 558), (544, 575, 576, 545), (610, 637, 638, 611), (619, 645, 644, 618), (626, 652, 651, 625), (609, 636, 637, 610), (618, 644, 643, 617), (601, 629, 653, 627), (625, 651, 650, 624), (608, 635, 636, 609), (617, 643, 642, 616), (600, 628, 629, 601), (616, 642, 630, 603), (624, 650, 649, 623), (603, 602, 615, 616), (571, 601, 627, 599), (588, 616, 615, 587), (573, 602, 603, 574), (589, 617, 616, 588), (574, 603, 604, 575), (590, 618, 617, 589), (575, 604, 605, 576), (591, 619, 618, 590), (576, 605, 606, 577), (592, 620, 619, 591), (577, 606, 607, 578), (593, 621, 620, 592), (578, 607, 608, 579), (594, 622, 621, 593), (579, 608, 609, 580), (644, 668, 667, 643), (641, 666, 654, 628), (651, 675, 674, 650), (634, 659, 660, 635), (650, 674, 673, 649), (633, 658, 659, 634), (640, 665, 666, 641), (643, 667, 656, 631), (649, 673, 672, 648), (632, 657, 658, 633), (639, 664, 665, 640), (631, 630, 642, 643), (627, 653, 652, 626), (603, 630, 631, 604), (620, 646, 645, 619), (611, 638, 639, 612), (604, 631, 632, 605), (621, 647, 646, 620), (612, 639, 640, 613), (605, 632, 633, 606), (622, 648, 647, 621), (613, 640, 641, 614), (606, 633, 634, 607), (623, 649, 648, 622), (614, 641, 628, 600), (607, 634, 635, 608), (666, 689, 678, 654), (677, 699, 698, 676), (660, 683, 684, 661), (669, 691, 690, 668), (676, 698, 697, 675), (659, 682, 683, 660), (675, 697, 696, 674), (658, 681, 682, 659), (665, 688, 689, 666), (674, 696, 695, 673), (657, 656, 667, 668), (635, 660, 661, 636), (652, 676, 675, 651), (628, 654, 655, 629), (645, 669, 668, 644), (636, 661, 662, 637), (653, 677, 676, 652), (629, 655, 677, 653), (646, 670, 669, 645), (637, 662, 663, 638), (647, 671, 670, 646), (638, 663, 664, 639), (631, 656, 657, 632), (648, 672, 671, 647), (688, 709, 710, 689), (697, 717, 716, 696), (687, 708, 709, 688), (696, 716, 715, 695), (679, 701, 719, 699), (686, 707, 708, 687), (695, 715, 714, 694), (678, 700, 701, 679), (685, 706, 707, 686), (681, 680, 690, 691), (670, 692, 691, 669), (661, 684, 685, 662), (654, 678, 679, 655), (671, 693, 692, 670), (662, 685, 686, 663), (655, 679, 699, 677), (672, 694, 693, 671), (668, 690, 680, 657), (663, 686, 687, 664), (673, 695, 694, 672), (664, 687, 688, 665), (657, 680, 681, 658), (712, 730, 722, 703), (719, 737, 736, 718), (709, 728, 729, 710), (718, 736, 735, 717), (701, 721, 737, 719), (708, 727, 728, 709), (717, 735, 734, 716), (700, 720, 721, 701), (703, 702, 711, 712), (681, 702, 703, 682), (698, 718, 717, 697), (682, 703, 704, 683), (699, 719, 718, 698), (692, 712, 711, 691), (683, 704, 705, 684), (693, 713, 712, 692), (691, 711, 702, 681), (684, 705, 706, 685), (689, 710, 700, 678), (694, 714, 713, 693), (727, 744, 745, 728), (736, 752, 751, 735), (729, 746, 738, 720), (726, 743, 744, 727), (735, 751, 750, 734), (725, 742, 743, 726), (734, 750, 749, 733), (723, 722, 730, 731), (703, 722, 723, 704), (713, 731, 730, 712), (704, 723, 724, 705), (714, 732, 731, 713), (705, 724, 725, 706), (715, 733, 732, 714), (706, 725, 726, 707), (710, 729, 720, 700), (716, 734, 733, 715), (707, 726, 727, 708), (739, 755, 767, 753), (738, 754, 755, 739), (745, 760, 761, 746), (746, 761, 754, 738), (744, 759, 760, 745), (753, 767, 766, 752), (741, 740, 747, 748), (731, 747, 740, 723), (720, 738, 739, 721), (737, 753, 752, 736), (728, 745, 746, 729), (721, 739, 753, 737), (732, 748, 747, 731), (723, 740, 741, 724), (733, 749, 748, 732), (724, 741, 742, 725), (758, 771, 772, 759), (754, 768, 769, 755), (766, 778, 777, 765), (757, 770, 771, 758), (760, 773, 774, 761), (757, 756, 762, 763), (749, 763, 762, 748), (750, 764, 763, 749), (741, 756, 757, 742), (751, 765, 764, 750), (742, 757, 758, 743), (748, 762, 756, 741), (752, 766, 765, 751), (743, 758, 759, 744), (771, 782, 783, 772), (776, 786, 782, 771), (774, 785, 780, 768), (779, 789, 788, 778), (771, 770, 775, 776), (767, 779, 778, 766), (755, 769, 779, 767), (764, 776, 775, 763), (759, 772, 773, 760), (765, 777, 776, 764), (763, 775, 770, 757), (761, 774, 768, 754), (787, 795, 792, 783), (781, 791, 797, 789), (783, 792, 793, 784), (783, 782, 786, 787), (768, 780, 781, 769), (777, 787, 786, 776), (772, 783, 784, 773), (769, 781, 789, 779), (778, 788, 787, 777), (773, 784, 785, 774), (793, 800, 801, 794), (797, 803, 802, 796), (793, 792, 795, 796), (785, 794, 790, 780), (788, 796, 795, 787), (784, 793, 794, 785), (780, 790, 791, 781), (789, 797, 796, 788), (798, 804, 805, 799), (801, 800, 802, 803), (791, 799, 803, 797), (794, 801, 798, 790), (790, 798, 799, 791), (796, 802, 800, 793), (804, 806, 807, 805), (799, 805, 807, 803), (801, 806, 804, 798), (803, 807, 806, 801), (804, 805, 811, 810), (0, 808, 809, 1), (808, 810, 811, 809), (1, 809, 811, 805, 799, 791, 781, 769, 755, 739, 721, 701, 679, 655, 629, 601, 571, 539, 505, 469, 431, 391, 349, 305, 259, 211, 161, 109, 55), (0, 54, 108, 160, 210, 258, 304, 348, 390, 430, 468, 504, 538, 570, 600, 628, 654, 678, 700, 720, 738, 754, 768, 780, 790, 798, 810, 808)])
me_plane_001.use_remesh_preserve_volume = False
me_plane_001.use_remesh_preserve_attributes = False
me_plane_001.use_mirror_vertex_groups = False
me_plane_001.update()
me_plane_003 = bpy.data.meshes.new('Plane.003')
me_plane_003.from_pydata([(-2.0, 4.0, -0.002227), (0.0, 4.0, -0.002227), (-2.0, -2.404, 0.0), (0.0, -2.404, 0.0), (-2.0, 4.0, 2.728), (0.0, 4.0, 2.728), (-2.0, -2.404, 2.73), (0.0, -2.404, 2.73)], [], [(0, 4, 5, 1), (0, 1, 3, 2), (2, 3, 7, 6), (4, 6, 7, 5), (5, 7, 3, 1), (0, 2, 6, 4)])
me_plane_003.materials.append(None)
me_plane_003.use_remesh_preserve_volume = False
me_plane_003.use_remesh_preserve_attributes = False
me_plane_003.use_mirror_vertex_groups = False
me_plane_003.update()
me_cube_014 = bpy.data.meshes.new('Cube.014')
me_cube_014.from_pydata([(-8.0, -8.0, 2.5), (8.0, -8.0, 2.5), (-8.0, 8.0, 2.5), (8.0, 8.0, 2.5), (-8.0, -8.0, 2.6), (8.0, -8.0, 2.6), (-8.0, 8.0, 2.6), (8.0, 8.0, 2.6), (8.0, 8.0, -0.1), (8.0, -8.0, -0.1), (-8.0, -8.0, -0.1), (-8.0, 8.0, -0.1), (8.0, 8.0, 3.8e-07), (8.0, -8.0, 3.8e-07), (-8.0, -8.0, 3.8e-07), (-8.0, 8.0, 3.8e-07), (8.0, 8.0, 3.8e-07), (8.0, -8.0, 3.8e-07), (-8.0, -8.0, 3.8e-07), (-8.0, 8.0, 3.8e-07), (8.0, 8.0, 2.5), (8.0, -8.0, 2.5), (-8.0, -8.0, 2.5), (-8.0, 8.0, 2.5), (7.84, 7.84, 3.576e-07), (7.84, -7.84, 3.576e-07), (-7.84, -7.84, 3.576e-07), (-7.84, 7.84, 3.576e-07), (7.84, 7.84, 2.5), (7.84, -7.84, 2.5), (-7.84, -7.84, 2.5), (-7.84, 7.84, 2.5), (8.0, -0.05, 2.05), (7.84, -0.05, 2.05), (8.0, -1.05, 2.05), (7.84, -1.05, 2.05), (8.0, -1.05, 0.05), (7.84, -1.05, 0.05), (8.0, -0.05, 0.05), (7.84, -0.05, 0.05), (8.0, 1.05, 0.05), (7.84, 1.05, 0.05), (8.0, 0.05, 2.05), (7.84, 0.05, 2.05), (8.0, 0.05, 0.05), (7.84, 0.05, 0.05), (8.0, 1.05, 2.05), (7.84, 1.05, 2.05), (8.0, 1.05, 1.414)], [], [(0, 2, 3, 1), (4, 5, 7, 6), (1, 3, 7, 5), (2, 0, 4, 6), (3, 2, 6, 7), (0, 1, 5, 4), (8, 9, 10, 11), (12, 15, 14, 13), (8, 12, 13, 9), (9, 13, 14, 10), (10, 14, 15, 11), (12, 8, 11, 15), (18, 17, 21, 22), (17, 16, 20, 48, 40, 44, 42, 32, 38, 36, 34, 21), (19, 18, 22, 23), (16, 19, 23, 20), (26, 30, 29, 25), (25, 29, 35, 37, 39, 45, 41, 47, 28, 24), (27, 31, 30, 26), (24, 28, 31, 27), (20, 28, 29, 21), (18, 26, 25, 17), (17, 25, 24, 16), (22, 30, 31, 23), (23, 31, 28, 20), (19, 27, 26, 18), (16, 24, 27, 19), (21, 29, 30, 22), (41, 40, 48, 46, 47), (28, 47, 43, 45, 39, 33, 35, 29), (39, 38, 32, 33), (44, 45, 43, 42), (34, 35, 33, 32), (42, 43, 47, 46), (36, 37, 35, 34), (45, 44, 40, 41), (21, 34, 32, 42, 46, 48, 20), (37, 36, 38, 39)])
me_cube_014.polygons.foreach_set('material_index', [1, 1, 1, 1, 1, 1, 1, 1, 1, 1, 1, 1, 0, 0, 0, 0, 0, 0, 0, 0, 0, 0, 0, 0, 0, 0, 0, 0, 0, 0, 0, 0, 0, 0, 0, 0, 0, 0])
me_cube_014.materials.append(mat_wallmaterial_001)
me_cube_014.materials.append(mat_floormaterial_002)
me_cube_014.use_remesh_preserve_volume = False
me_cube_014.use_remesh_preserve_attributes = False
me_cube_014.use_mirror_vertex_groups = False
me_cube_014.update()
me_plane_007 = bpy.data.meshes.new('Plane.007')
me_plane_007.from_pydata([(7.955, 5.3, -2.25), (7.955, 5.3, -0.25), (7.883, 5.3, -2.25), (7.883, 5.3, -0.25), (7.955, 6.645, -2.25), (7.955, 6.645, -0.25), (7.883, 6.645, -2.25), (7.883, 6.645, -0.25), (7.955, 1.3, -2.25), (7.955, 1.3, -0.25), (7.883, 1.3, -2.25), (7.883, 1.3, -0.25), (7.955, 2.645, -2.25), (7.955, 2.645, -0.25), (7.883, 2.645, -2.25), (7.883, 2.645, -0.25), (-7.885, 5.3, -2.25), (-7.885, 5.3, -0.25), (-7.957, 5.3, -2.25), (-7.957, 5.3, -0.25), (-7.885, 6.645, -2.25), (-7.885, 6.645, -0.25), (-7.957, 6.645, -2.25), (-7.957, 6.645, -0.25), (-7.885, 1.3, -2.25), (-7.885, 1.3, -0.25), (-7.957, 1.3, -2.25), (-7.957, 1.3, -0.25), (-7.885, 2.645, -2.25), (-7.885, 2.645, -0.25), (-7.957, 2.645, -2.25), (-7.957, 2.645, -0.25), (5.328, -7.957, -2.25), (5.328, -7.957, -0.25), (5.328, -7.885, -2.25), (5.328, -7.885, -0.25), (6.672, -7.957, -2.25), (6.672, -7.957, -0.25), (6.672, -7.885, -2.25), (6.672, -7.885, -0.25), (1.328, -7.957, -2.25), (1.328, -7.957, -0.25), (1.328, -7.885, -2.25), (1.328, -7.885, -0.25), (2.672, -7.957, -2.25), (2.672, -7.957, -0.25), (2.672, -7.885, -2.25), (2.672, -7.885, -0.25), (-2.672, -7.957, -2.25), (-2.672, -7.957, -0.25), (-2.672, -7.885, -2.25), (-2.672, -7.885, -0.25), (-1.328, -7.957, -2.25), (-1.328, -7.957, -0.25), (-1.328, -7.885, -2.25), (-1.328, -7.885, -0.25), (-6.672, -7.957, -2.25), (-6.672, -7.957, -0.25), (-6.672, -7.885, -2.25), (-6.672, -7.885, -0.25), (-5.328, -7.957, -2.25), (-5.328, -7.957, -0.25), (-5.328, -7.885, -2.25), (-5.328, -7.885, -0.25), (5.328, 7.883, -2.25), (5.328, 7.883, -0.25), (5.328, 7.955, -2.25), (5.328, 7.955, -0.25), (6.672, 7.883, -2.25), (6.672, 7.883, -0.25), (6.672, 7.955, -2.25), (6.672, 7.955, -0.25), (1.328, 7.883, -2.25), (1.328, 7.883, -0.25), (1.328, 7.955, -2.25), (1.328, 7.955, -0.25), (2.672, 7.883, -2.25), (2.672, 7.883, -0.25), (2.672, 7.955, -2.25), (2.672, 7.955, -0.25), (-2.672, 7.883, -2.25), (-2.672, 7.883, -0.25), (-2.672, 7.955, -2.25), (-2.672, 7.955, -0.25), (-1.328, 7.883, -2.25), (-1.328, 7.883, -0.25), (-1.328, 7.955, -2.25), (-1.328, 7.955, -0.25), (-6.672, 7.883, -2.25), (-6.672, 7.883, -0.25), (-6.672, 7.955, -2.25), (-6.672, 7.955, -0.25), (-5.328, 7.883, -2.25), (-5.328, 7.883, -0.25), (-5.328, 7.955, -2.25), (-5.328, 7.955, -0.25), (8.0, 8.0, -2.5), (8.0, -8.0, -2.5), (-8.0, -8.0, -2.5), (-8.0, 8.0, -2.5), (8.0, 8.0, -2.384e-07), (8.0, -8.0, -2.384e-07), (-8.0, -8.0, -2.384e-07), (-8.0, 8.0, -2.384e-07), (7.84, 7.84, -2.5), (7.84, -7.84, -2.5), (-7.84, -7.84, -2.5), (-7.84, 7.84, -2.5), (7.84, 7.84, -2.384e-07), (7.84, -7.84, -2.384e-07), (-7.84, -7.84, -2.384e-07), (-7.84, 7.84, -2.384e-07), (6.672, -8.0, -2.25), (6.672, -7.84, -2.25), (5.328, -8.0, -2.25), (5.328, -7.84, -2.25), (6.672, -8.0, -0.25), (6.672, -7.84, -0.25), (5.328, -8.0, -0.25), (5.328, -7.84, -0.25), (1.328, -8.0, -0.25), (1.328, -7.84, -0.25), (2.672, -8.0, -0.25), (2.672, -7.84, -0.25), (1.328, -8.0, -2.25), (1.328, -7.84, -2.25), (1.328, -7.84, -1.342), (-1.328, -8.0, -0.25), (-1.328, -7.84, -0.25), (-1.328, -8.0, -2.25), (-1.328, -7.84, -1.462), (-1.328, -7.84, -2.25), (-2.672, -8.0, -0.25), (-2.672, -7.84, -0.25), (-2.672, -8.0, -2.25), (-2.672, -7.84, -2.25), (-5.328, -8.0, -2.25), (-5.328, -7.84, -2.25), (-5.328, -8.0, -0.25), (-5.328, -7.84, -0.25), (-6.672, -8.0, -0.25), (-6.672, -7.84, -0.25), (-5.328, -8.0, -2.082), (-6.672, -8.0, -2.25), (-6.672, -7.84, -2.25), (2.672, -8.0, -2.25), (2.672, -7.84, -2.25), (-2.672, -8.0, -1.668), (5.328, 8.0, -0.25), (5.328, 7.84, -0.25), (6.672, 8.0, -0.25), (6.672, 7.84, -0.25), (5.328, 8.0, -2.082), (5.328, 8.0, -2.25), (5.328, 7.84, -2.25), (6.672, 8.0, -2.25), (6.672, 7.84, -2.25), (-1.328, 8.0, -0.25), (-1.328, 8.0, -1.043), (-1.328, 7.84, -0.25), (-2.672, 8.0, -0.25), (-2.672, 7.84, -0.25), (-2.672, 8.0, -2.25), (-2.672, 7.84, -2.25), (-6.672, 8.0, -2.25), (-6.672, 7.84, -2.25), (-6.672, 8.0, -0.25), (-6.672, 7.84, -0.25), (2.672, 8.0, -2.25), (2.672, 7.84, -2.25), (1.328, 8.0, -2.25), (1.328, 7.84, -2.25), (1.328, 8.0, -0.25), (1.328, 7.84, -0.25), (2.672, 8.0, -1.668), (2.672, 8.0, -0.25), (2.672, 7.84, -0.25), (-5.328, 8.0, -0.25), (-5.328, 8.0, -0.4176), (-5.328, 7.84, -0.25), (-5.328, 8.0, -2.25), (-5.328, 7.84, -2.25), (1.328, 8.0, -0.9982), (-1.328, 8.0, -2.25), (-1.328, 7.84, -2.25), (-8.0, 5.3, -2.25), (-7.84, 5.3, -2.25), (-8.0, 6.645, -2.25), (-7.84, 6.645, -2.25), (-8.0, 5.3, -0.25), (-7.84, 5.3, -0.25), (-8.0, 1.3, -0.25), (-7.84, 1.3, -0.25), (-8.0, 2.645, -0.25), (-7.84, 2.645, -0.25), (-8.0, 2.645, -2.25), (-7.84, 2.645, -2.25), (-8.0, 1.3, -2.25), (-7.84, 1.3, -2.25), (-8.0, 6.645, -0.25), (-7.84, 6.645, -0.25), (-8.0, 1.3, -1.453), (-7.84, 1.3, -1.457), (8.0, 6.645, -2.25), (7.84, 6.645, -2.25), (8.0, 5.3, -0.25), (7.84, 5.3, -0.25), (8.0, 5.3, -2.25), (7.84, 5.3, -2.25), (7.84, 5.3, -0.4049), (8.0, 1.3, -0.25), (7.84, 1.3, -0.25), (8.0, 2.645, -0.25), (7.84, 2.645, -0.25), (7.84, 2.645, -0.8283), (8.0, 2.645, -2.25), (7.84, 2.645, -2.25), (8.0, 1.3, -2.25), (7.84, 1.3, -2.25), (8.0, 6.645, -0.25), (7.84, 6.645, -0.25), (-8.0, -8.0, 0.0), (8.0, -8.0, 0.0), (-8.0, 8.0, 0.0), (8.0, 8.0, 0.0), (-8.0, -8.0, 0.1), (8.0, -8.0, 0.1), (-8.0, 8.0, 0.1), (8.0, 8.0, 0.1), (8.0, -1.762, -0.433), (7.84, -1.762, -0.433), (8.0, -5.506, -2.433), (7.84, -5.389, -2.433), (8.0, -6.399, -2.433), (7.84, -6.399, -2.433), (8.0, -1.762, -2.433), (7.84, -1.762, -2.433), (8.0, -6.399, -0.433), (7.84, -6.399, -0.433), (8.0, -1.762, -2.332), (7.84, -1.762, -2.334)], [], [(0, 1, 3, 2), (2, 3, 7, 6), (6, 7, 5, 4), (4, 5, 1, 0), (2, 6, 4, 0), (7, 3, 1, 5), (8, 9, 11, 10), (10, 11, 15, 14), (14, 15, 13, 12), (12, 13, 9, 8), (10, 14, 12, 8), (15, 11, 9, 13), (16, 17, 19, 18), (18, 19, 23, 22), (22, 23, 21, 20), (20, 21, 17, 16), (18, 22, 20, 16), (23, 19, 17, 21), (24, 25, 27, 26), (26, 27, 31, 30), (30, 31, 29, 28), (28, 29, 25, 24), (26, 30, 28, 24), (31, 27, 25, 29), (32, 33, 35, 34), (34, 35, 39, 38), (38, 39, 37, 36), (36, 37, 33, 32), (34, 38, 36, 32), (39, 35, 33, 37), (40, 41, 43, 42), (42, 43, 47, 46), (46, 47, 45, 44), (44, 45, 41, 40), (42, 46, 44, 40), (47, 43, 41, 45), (48, 49, 51, 50), (50, 51, 55, 54), (54, 55, 53, 52), (52, 53, 49, 48), (50, 54, 52, 48), (55, 51, 49, 53), (56, 57, 59, 58), (58, 59, 63, 62), (62, 63, 61, 60), (60, 61, 57, 56), (58, 62, 60, 56), (63, 59, 57, 61), (64, 65, 67, 66), (66, 67, 71, 70), (70, 71, 69, 68), (68, 69, 65, 64), (66, 70, 68, 64), (71, 67, 65, 69), (72, 73, 75, 74), (74, 75, 79, 78), (78, 79, 77, 76), (76, 77, 73, 72), (74, 78, 76, 72), (79, 75, 73, 77), (80, 81, 83, 82), (82, 83, 87, 86), (86, 87, 85, 84), (84, 85, 81, 80), (82, 86, 84, 80), (87, 83, 81, 85), (88, 89, 91, 90), (90, 91, 95, 94), (94, 95, 93, 92), (92, 93, 89, 88), (90, 94, 92, 88), (95, 91, 89, 93), (98, 143, 140, 138, 142, 147, 132, 127, 129, 124, 120, 122, 145, 114, 118, 116, 101, 102), (97, 231, 233, 237, 229, 239, 217, 210, 212, 215, 207, 205, 219, 100, 101), (99, 187, 199, 189, 193, 191, 201, 98, 102, 103), (96, 99, 164, 180, 178, 160, 162, 183, 158, 182, 170, 168, 174, 152, 153, 155, 150, 100), (106, 110, 109, 105, 113, 117, 119, 123, 121, 126, 130, 128, 133, 139, 141, 144), (105, 109, 108, 220, 206, 209, 214, 213, 211, 218, 240, 230, 238, 234, 232), (107, 111, 200, 188, 186, 196, 198, 202, 106), (104, 108, 151, 156, 154, 169, 171, 184, 163, 181, 165, 107), (100, 108, 109, 101), (98, 106, 105, 97), (97, 105, 104, 96), (102, 110, 111, 103), (103, 111, 108, 100), (99, 107, 106, 98), (96, 104, 107, 99), (101, 109, 110, 102), (146, 145, 122, 123), (177, 179, 167, 166), (170, 171, 169, 168), (123, 122, 120, 121), (125, 124, 145, 146), (154, 153, 152, 148, 149), (124, 125, 126, 121, 120), (115, 114, 112, 113), (168, 169, 176, 175, 174), (135, 134, 129, 131), (155, 156, 151, 150), (143, 144, 141, 140), (107, 165, 167, 179, 181, 163, 161, 159, 184, 171, 173, 176, 169, 154, 149, 151, 108, 111), (113, 112, 116, 117), (134, 135, 133, 132, 147), (153, 154, 156, 155), (171, 170, 182, 172, 173), (175, 176, 173, 172), (183, 184, 159, 157, 158), (114, 115, 119, 118), (117, 116, 118, 119), (101, 116, 112, 114, 145, 124, 129, 134, 147, 142, 136, 143, 98, 97), (139, 138, 140, 141), (157, 159, 161, 160), (100, 150, 148, 152, 174, 175, 172, 182, 158, 157, 160, 178, 177, 166, 164, 99, 103), (128, 127, 132, 133), (180, 181, 179, 177, 178), (150, 151, 149, 148), (131, 129, 127, 128, 130), (144, 143, 136, 137), (164, 165, 181, 180), (162, 163, 184, 183), (144, 137, 139, 133, 135, 131, 130, 126, 125, 146, 123, 119, 115, 113, 105, 106), (137, 136, 142, 138, 139), (165, 164, 166, 167), (163, 162, 160, 161), (217, 218, 211, 210), (204, 203, 219, 220), (220, 219, 205, 206), (195, 196, 194, 193), (106, 202, 192, 194, 196, 186, 190, 200, 111, 110), (216, 215, 212, 213, 214), (218, 217, 215, 216), (199, 200, 190, 189), (100, 219, 203, 207, 215, 217, 239, 235, 231, 97, 96), (218, 216, 214, 209, 208, 204, 220, 108, 104, 105, 232, 236, 240), (213, 212, 210, 211), (197, 198, 196, 195), (187, 188, 200, 199), (207, 208, 209, 206, 205), (198, 197, 201, 191, 192, 202), (185, 186, 188, 187), (98, 201, 197, 195, 193, 189, 185, 187, 99), (186, 185, 189, 190), (208, 207, 203, 204), (193, 194, 192, 191), (221, 223, 224, 222), (225, 226, 228, 227), (222, 224, 228, 226), (223, 221, 225, 227), (224, 223, 227, 228), (221, 222, 226, 225), (236, 235, 239, 229, 230, 240), (234, 233, 231, 235, 236, 232), (233, 234, 238, 237), (237, 238, 230, 229)])
me_plane_007.polygons.foreach_set('material_index', [2, 2, 2, 2, 2, 2, 2, 2, 2, 2, 2, 2, 2, 2, 2, 2, 2, 2, 2, 2, 2, 2, 2, 2, 2, 2, 2, 2, 2, 2, 2, 2, 2, 2, 2, 2, 2, 2, 2, 2, 2, 2, 2, 2, 2, 2, 2, 2, 2, 2, 2, 2, 2, 2, 2, 2, 2, 2, 2, 2, 2, 2, 2, 2, 2, 2, 2, 2, 2, 2, 2, 2, 1, 1, 1, 1, 1, 1, 1, 1, 1, 1, 1, 1, 1, 1, 1, 1, 1, 1, 1, 1, 1, 1, 1, 1, 1, 1, 1, 1, 1, 1, 1, 1, 1, 1, 1, 1, 1, 1, 1, 1, 1, 1, 1, 1, 1, 1, 1, 1, 1, 1, 1, 1, 1, 1, 1, 1, 1, 1, 1, 1, 1, 1, 1, 1, 1, 1, 1, 1, 1, 1, 1, 1, 0, 0, 0, 0, 0, 0, 0, 0, 0, 0])
me_plane_007.materials.append(mat_floormaterial_003)
me_plane_007.materials.append(mat_wallmaterial_001)
me_plane_007.materials.append(mat_glass_001)
me_plane_007.use_remesh_preserve_volume = False
me_plane_007.use_remesh_preserve_attributes = False
me_plane_007.use_mirror_vertex_groups = False
me_plane_007.update()

# ---- objects
ob_cube = bpy.data.objects.new('Cube', me_cube_018)
ob_sun = bpy.data.objects.new('Sun', light_sun)
ob_stairsobject_0_001 = bpy.data.objects.new('StairsObject-0.001', None)
ob_stairs_001 = bpy.data.objects.new('Stairs.001', me_plane_001)
ob_stairscutout_001 = bpy.data.objects.new('StairsCutout.001', me_plane_003)
ob_floor_0 = bpy.data.objects.new('Floor-0', me_cube_014)
ob_floor_1 = bpy.data.objects.new('Floor-1', me_plane_007)

# ---- transforms, parenting, visibility, modifiers, constraints
ob_cube.location = (7.892, -4.081, 3.767)
ob_cube.scale = (0.2461, 2.319, 1.0)
ob_cube.lineart.crease_threshold = 0.0
ob_sun.location = (22.88, -19.49, 49.85)
ob_sun.rotation_euler = (0.5629, -0.1949, 1.128)
ob_sun.lineart.crease_threshold = 0.0
ob_stairsobject_0_001.location = (6.84, 4.71, 0.1)
ob_stairsobject_0_001.empty_image_offset = (0.0, 0.0)
ob_stairsobject_0_001.lineart.crease_threshold = 0.0
ob_stairs_001.parent = ob_stairsobject_0_001
ob_stairs_001.matrix_parent_inverse = Matrix(((1.0, 0.0, 0.0, 6.84), (-5.96e-08, 1.0, 0.0, -4.71), (0.0, 0.0, 1.0, -0.1), (0.0, 0.0, 0.0, 1.0)))
ob_stairs_001.location = (-6.84, 4.71, 0.1)
ob_stairs_001.lineart.crease_threshold = 0.0
ob_stairscutout_001.parent = ob_stairsobject_0_001
ob_stairscutout_001.matrix_parent_inverse = Matrix(((1.0, 0.0, 0.0, 6.84), (-5.96e-08, 1.0, 0.0, -4.71), (0.0, 0.0, 1.0, -0.1), (0.0, 0.0, 0.0, 1.0)))
ob_stairscutout_001.location = (-5.84, 3.84, 0.1)
ob_stairscutout_001.hide_render = True
ob_stairscutout_001.display_type = 'WIRE'
ob_stairscutout_001.lineart.crease_threshold = 0.0
ob_floor_0.location = (-8.583e-06, 0.0, 0.1)
ob_floor_0.lock_rotations_4d = False
ob_floor_0.empty_display_type = 'ARROWS'
ob_floor_0.lineart.crease_threshold = 0.0
ob_floor_1.location = (-7.629e-06, 1.907e-06, 5.2)
ob_floor_1.lineart.crease_threshold = 0.0
_m = ob_floor_1.modifiers.new('Array', 'ARRAY')
_m.count = 14
_m.use_constant_offset = True
_m.constant_offset_displace = (0.0, 0.0, 2.6)
_m.use_relative_offset = False

# ---- collection membership
col_collection_1.objects.link(ob_cube)
col_collection_1.objects.link(ob_sun)
col_collection_1.objects.link(ob_stairsobject_0_001)
col_collection_1.objects.link(ob_stairs_001)
col_collection_1.objects.link(ob_stairscutout_001)
col_collection_1.objects.link(ob_floor_0)
col_collection_1.objects.link(ob_floor_1)

# ---- scene / render settings (as saved in the file)
scene.frame_start = 1; scene.frame_end = 250; scene.frame_set(1)
scene.render.engine = 'CYCLES'
scene.render.resolution_percentage = 50
scene.render.dither_intensity = 0.0
scene.cycles.use_denoising = False
scene.cycles.samples = 128
scene.cycles.sampling_pattern = 'TABULATED_SOBOL'
scene.cycles.light_sampling_threshold = 0.0
scene.cycles.use_adaptive_sampling = False
scene.cycles.use_light_tree = False
scene.cycles.blur_glossy = 0.0
scene.cycles.sample_clamp_indirect = 0.0
scene.view_settings.view_transform = 'Standard'
bpy.context.view_layer.update()

# ---- added for rendering (the .blend has no active camera): camera
cam_auto = bpy.data.cameras.new('AutoCamera')
cam_auto.lens = 50.0
cam_auto.sensor_width = 36.0
cam_auto.clip_end = 1000.0
ob_auto_camera = bpy.data.objects.new('AutoCamera', cam_auto)
scene.collection.objects.link(ob_auto_camera)
ob_auto_camera.location = (41.912, -50.2114, 53.0243)
ob_auto_camera.rotation_euler = (1.09748, -7.21219e-08, 0.694738)
scene.camera = ob_auto_camera
bpy.context.view_layer.update()
